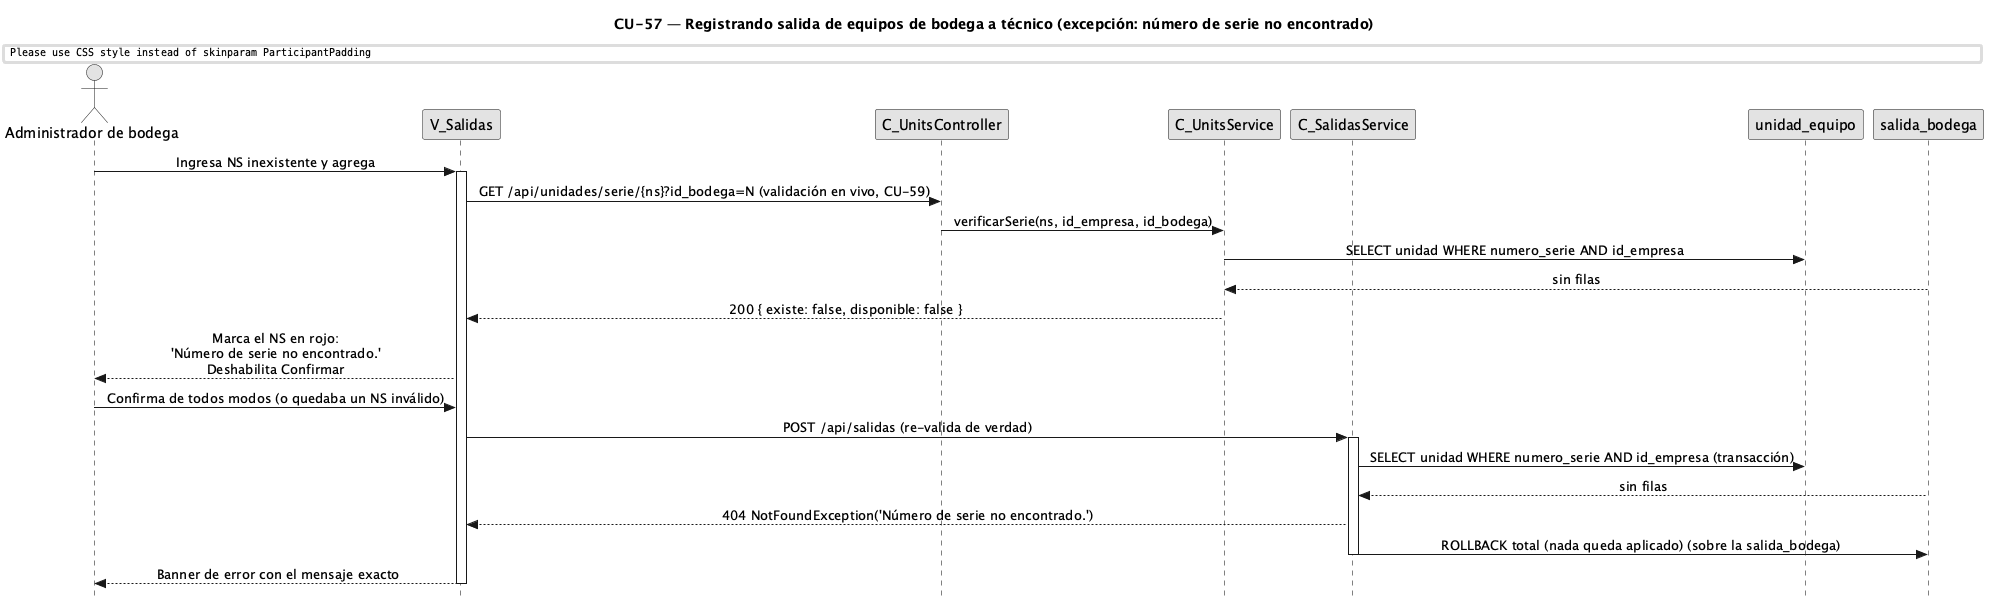

The diagram above was rendered by PlantUML. Its source (embedded in the PNG):
@startuml CU57-exc-ns-no-encontrado
title CU-57 — Registrando salida de equipos de bodega a técnico (excepción: número de serie no encontrado)
skinparam style strictuml
skinparam monochrome true
skinparam shadowing false
skinparam sequenceMessageAlign center
skinparam ParticipantPadding 30
skinparam ActorPadding 12
skinparam sequence {
  MessageAlign center
  LifeLineBorderColor black
}
hide footbox

actor "Administrador de bodega" as user
participant "V_Salidas" as view
participant "C_UnitsController" as uctrl
participant "C_UnitsService" as usvc
participant "C_SalidasService" as svc
participant "unidad_equipo" as uent
participant "salida_bodega" as sald

user -> view : Ingresa NS inexistente y agrega
activate view
view -> uctrl : GET /api/unidades/serie/{ns}?id_bodega=N (validación en vivo, CU-59)
uctrl -> usvc : verificarSerie(ns, id_empresa, id_bodega)
usvc -> uent : SELECT unidad WHERE numero_serie AND id_empresa
sald --> usvc : sin filas
usvc --> view : 200 { existe: false, disponible: false }
view --> user : Marca el NS en rojo:\n'Número de serie no encontrado.'\nDeshabilita Confirmar

user -> view : Confirma de todos modos (o quedaba un NS inválido)
view -> svc : POST /api/salidas (re-valida de verdad)
activate svc
svc -> uent : SELECT unidad WHERE numero_serie AND id_empresa (transacción)
sald --> svc : sin filas
svc --> view : 404 NotFoundException('Número de serie no encontrado.')
svc -> sald :ROLLBACK total (nada queda aplicado) (sobre la salida_bodega)
deactivate svc
view --> user : Banner de error con el mensaje exacto
deactivate view
@enduml